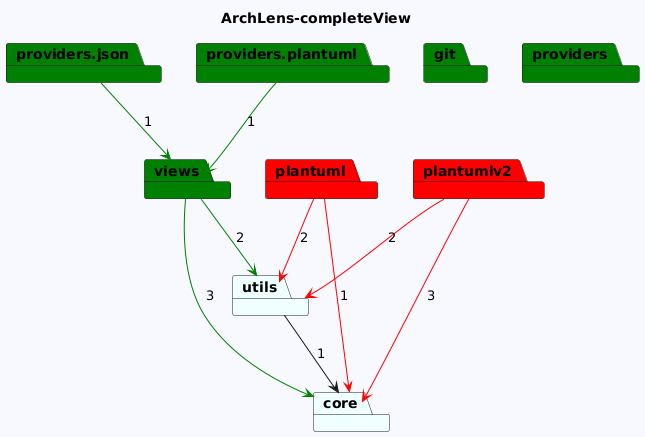

The diagram above was rendered by PlantUML. Its source (embedded in the PNG):
@startuml
skinparam backgroundColor GhostWhite
title ArchLens-completeView
package "views" #Green
package "git" #Green
package "providers.json" #Green
package "providers.plantuml" #Green
package "providers" #Green
package "plantumlv2" #Red
package "plantuml" #Red
package "utils" #Azure
package "core" #Azure
"views"-->"core" #Green : 3
"views"-->"utils" #Green : 2

"providers.json"-->"views" #Green : 1
"providers.plantuml"-->"views" #Green : 1

"plantumlv2"-->"utils" #Red : 2
"plantumlv2"-->"core" #Red : 3
"plantuml"-->"utils" #Red : 2
"plantuml"-->"core" #Red : 1
"utils"-->"core"  : 1
@enduml